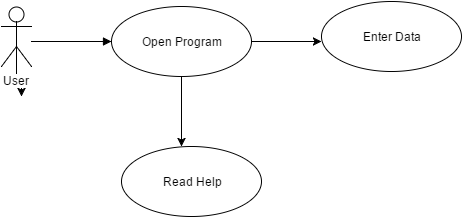

The diagram above was exported from draw.io. Its source (the exported page's mxGraphModel, read from the mxfile embedded in the PNG):
<mxGraphModel dx="1434" dy="760" grid="1" gridSize="10" guides="1" tooltips="1" connect="1" arrows="1" fold="1" page="1" pageScale="1" pageWidth="826" pageHeight="1169" background="#ffffff" math="0" shadow="0">
  <root>
    <mxCell id="0" />
    <mxCell id="1" parent="0" />
    <mxCell id="311a3aa31a20c464-2" style="edgeStyle=orthogonalEdgeStyle;rounded=0;html=1;exitX=0.5;exitY=0.5;exitPerimeter=0;jettySize=auto;orthogonalLoop=1;" edge="1" parent="1" source="311a3aa31a20c464-1">
      <mxGeometry relative="1" as="geometry">
        <mxPoint x="190" y="215" as="targetPoint" />
      </mxGeometry>
    </mxCell>
    <mxCell id="311a3aa31a20c464-1" value="User" style="shape=umlActor;verticalLabelPosition=bottom;labelBackgroundColor=#ffffff;verticalAlign=top;html=1;" vertex="1" parent="1">
      <mxGeometry x="170" y="125" width="30" height="60" as="geometry" />
    </mxCell>
    <mxCell id="311a3aa31a20c464-21" style="edgeStyle=orthogonalEdgeStyle;rounded=0;html=1;exitX=1;exitY=0.5;jettySize=auto;orthogonalLoop=1;" edge="1" parent="1" source="311a3aa31a20c464-6">
      <mxGeometry relative="1" as="geometry">
        <mxPoint x="490" y="160" as="targetPoint" />
      </mxGeometry>
    </mxCell>
    <mxCell id="311a3aa31a20c464-22" style="edgeStyle=orthogonalEdgeStyle;rounded=0;html=1;exitX=0.5;exitY=1;jettySize=auto;orthogonalLoop=1;" edge="1" parent="1" source="311a3aa31a20c464-6">
      <mxGeometry relative="1" as="geometry">
        <mxPoint x="350" y="265" as="targetPoint" />
      </mxGeometry>
    </mxCell>
    <mxCell id="311a3aa31a20c464-6" value="Open Program" style="ellipse;whiteSpace=wrap;html=1;" vertex="1" parent="1">
      <mxGeometry x="280" y="125" width="140" height="70" as="geometry" />
    </mxCell>
    <mxCell id="311a3aa31a20c464-8" style="edgeStyle=orthogonalEdgeStyle;rounded=0;html=1;exitX=0.5;exitY=0.5;exitPerimeter=0;entryX=0.5;entryY=0.5;entryPerimeter=0;jettySize=auto;orthogonalLoop=1;" edge="1" parent="1" source="311a3aa31a20c464-1" target="311a3aa31a20c464-1">
      <mxGeometry relative="1" as="geometry" />
    </mxCell>
    <mxCell id="311a3aa31a20c464-10" value="Enter Data" style="ellipse;whiteSpace=wrap;html=1;" vertex="1" parent="1">
      <mxGeometry x="490" y="120" width="140" height="70" as="geometry" />
    </mxCell>
    <mxCell id="311a3aa31a20c464-11" value="Read Help" style="ellipse;whiteSpace=wrap;html=1;" vertex="1" parent="1">
      <mxGeometry x="290" y="265" width="140" height="70" as="geometry" />
    </mxCell>
    <mxCell id="311a3aa31a20c464-17" value="" style="html=1;verticalAlign=bottom;endArrow=block;" edge="1" parent="1">
      <mxGeometry width="80" relative="1" as="geometry">
        <mxPoint x="200" y="160" as="sourcePoint" />
        <mxPoint x="280" y="160" as="targetPoint" />
      </mxGeometry>
    </mxCell>
  </root>
</mxGraphModel>